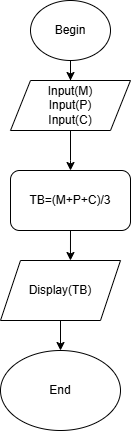

The diagram above was exported from draw.io. Its source (the exported page's mxGraphModel, read from the mxfile embedded in the PNG):
<mxGraphModel dx="1050" dy="522" grid="1" gridSize="10" guides="1" tooltips="1" connect="1" arrows="1" fold="1" page="1" pageScale="1" pageWidth="827" pageHeight="1169" math="0" shadow="0">
  <root>
    <mxCell id="0" />
    <mxCell id="1" parent="0" />
    <mxCell id="FMPqmKeUTQD3xhtVzMSM-1" value="Begin" style="ellipse;whiteSpace=wrap;html=1;" parent="1" vertex="1">
      <mxGeometry x="360" y="20" width="80" height="60" as="geometry" />
    </mxCell>
    <mxCell id="FMPqmKeUTQD3xhtVzMSM-2" value="&lt;div&gt;Input(M)&lt;/div&gt;&lt;div&gt;&lt;span style=&quot;background-color: transparent; color: light-dark(rgb(0, 0, 0), rgb(255, 255, 255));&quot;&gt;Input(P)&lt;/span&gt;&lt;/div&gt;&lt;div&gt;&lt;span style=&quot;background-color: transparent; color: light-dark(rgb(0, 0, 0), rgb(255, 255, 255));&quot;&gt;Input(C)&lt;/span&gt;&lt;/div&gt;" style="shape=parallelogram;perimeter=parallelogramPerimeter;whiteSpace=wrap;html=1;fixedSize=1;align=center;" parent="1" vertex="1">
      <mxGeometry x="340" y="100" width="120" height="50" as="geometry" />
    </mxCell>
    <mxCell id="FMPqmKeUTQD3xhtVzMSM-6" value="Display(TB)" style="shape=parallelogram;perimeter=parallelogramPerimeter;whiteSpace=wrap;html=1;fixedSize=1;" parent="1" vertex="1">
      <mxGeometry x="330" y="280" width="120" height="60" as="geometry" />
    </mxCell>
    <mxCell id="_5pTesS_cnPshwgL2noU-4" value="TB=(M+P+C)/3" style="rounded=1;whiteSpace=wrap;html=1;" vertex="1" parent="1">
      <mxGeometry x="340" y="190" width="120" height="60" as="geometry" />
    </mxCell>
    <mxCell id="_5pTesS_cnPshwgL2noU-5" value="End" style="ellipse;whiteSpace=wrap;html=1;" vertex="1" parent="1">
      <mxGeometry x="330" y="370" width="120" height="80" as="geometry" />
    </mxCell>
    <mxCell id="_5pTesS_cnPshwgL2noU-6" value="" style="endArrow=classic;html=1;rounded=0;entryX=0.5;entryY=0;entryDx=0;entryDy=0;exitX=0.5;exitY=1;exitDx=0;exitDy=0;" edge="1" parent="1" source="FMPqmKeUTQD3xhtVzMSM-6" target="_5pTesS_cnPshwgL2noU-5">
      <mxGeometry width="50" height="50" relative="1" as="geometry">
        <mxPoint x="390" y="310" as="sourcePoint" />
        <mxPoint x="440" y="260" as="targetPoint" />
      </mxGeometry>
    </mxCell>
    <mxCell id="_5pTesS_cnPshwgL2noU-14" value="" style="edgeStyle=orthogonalEdgeStyle;rounded=0;orthogonalLoop=1;jettySize=auto;html=1;" edge="1" parent="1" source="FMPqmKeUTQD3xhtVzMSM-1" target="FMPqmKeUTQD3xhtVzMSM-2">
      <mxGeometry relative="1" as="geometry" />
    </mxCell>
    <mxCell id="_5pTesS_cnPshwgL2noU-15" value="" style="endArrow=classic;html=1;rounded=0;exitX=0.5;exitY=1;exitDx=0;exitDy=0;" edge="1" parent="1" source="FMPqmKeUTQD3xhtVzMSM-2">
      <mxGeometry width="50" height="50" relative="1" as="geometry">
        <mxPoint x="400" y="160" as="sourcePoint" />
        <mxPoint x="400" y="190" as="targetPoint" />
        <Array as="points">
          <mxPoint x="400" y="180" />
        </Array>
      </mxGeometry>
    </mxCell>
    <mxCell id="_5pTesS_cnPshwgL2noU-22" value="" style="endArrow=classic;html=1;rounded=0;entryX=0.583;entryY=0;entryDx=0;entryDy=0;entryPerimeter=0;exitX=0.5;exitY=1;exitDx=0;exitDy=0;" edge="1" parent="1" source="_5pTesS_cnPshwgL2noU-4" target="FMPqmKeUTQD3xhtVzMSM-6">
      <mxGeometry width="50" height="50" relative="1" as="geometry">
        <mxPoint x="370" y="310" as="sourcePoint" />
        <mxPoint x="420" y="260" as="targetPoint" />
      </mxGeometry>
    </mxCell>
  </root>
</mxGraphModel>